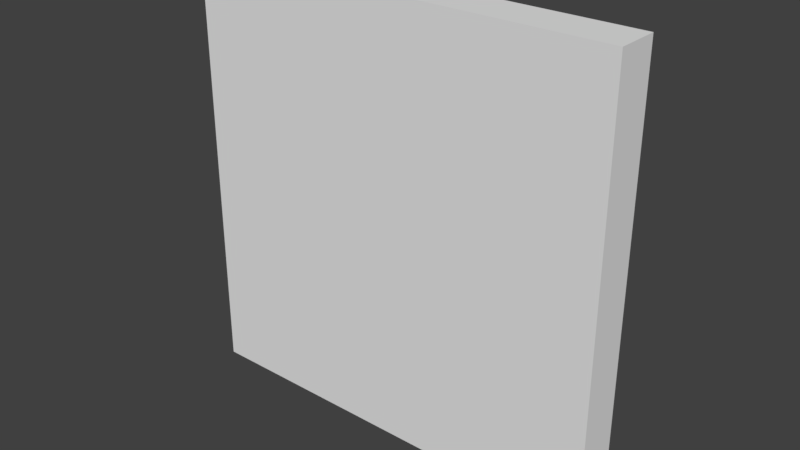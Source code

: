 # Source: glass_pane.blend  (saved by Blender 2.79.0; exported with 4.5.12 LTS)
import bpy
from mathutils import Matrix  # noqa: F401  (used for matrix-valued properties, if any)

bpy.ops.wm.read_factory_settings(use_empty=True)
scene = bpy.context.scene
scene.name = 'Scene'

# ---- collections
col_collection_1 = bpy.data.collections.new('Collection 1'); scene.collection.children.link(col_collection_1)
col_collection_1.hide_render = True
col_collection_1.hide_viewport = True
col_collection_2 = bpy.data.collections.new('Collection 2'); scene.collection.children.link(col_collection_2)

# ---- materials (node trees are filled in below, after node groups)
mat_glassmaterial = bpy.data.materials.new('GlassMaterial')
mat_glassmaterial.alpha_threshold = 0.0
mat_glassmaterial.use_transparent_shadow = False
mat_glassmaterial.preview_render_type = 'CUBE'
mat_glassmaterial.roughness = 0.5
mat_glassmaterial.line_color = (0.0, 0.0, 0.0, 1.0)
mat_glasssidematerial = bpy.data.materials.new('GlassSideMaterial')
mat_glasssidematerial.alpha_threshold = 0.0
mat_glasssidematerial.use_transparent_shadow = False
mat_glasssidematerial.roughness = 0.5

# ---- material node trees

# ---- world
world_world = bpy.data.worlds.new('World'); scene.world = world_world
world_world.color = (0.05088, 0.05088, 0.05088)
world_world.use_sun_shadow = False
world_world.sun_shadow_jitter_overblur = 0.0
world_world.cycles.sampling_method = 'MANUAL'

# ---- meshes
me_cube = bpy.data.meshes.new('Cube')
me_cube.from_pydata([(0.0, 0.55, 2.98e-08), (1.0, 0.55, 2.98e-08), (1.0, 0.45, 2.98e-08), (-4.172e-07, 0.45, 2.98e-08), (4.768e-07, 0.55, 1.0), (1.0, 0.55, 1.0), (1.0, 0.45, 1.0), (0.0, 0.45, 1.0)], [], [(0, 1, 2, 3), (4, 7, 6, 5), (0, 4, 5, 1), (1, 5, 6, 2), (2, 6, 7, 3), (4, 0, 3, 7)])
me_cube.polygons.foreach_set('material_index', [1, 1, 0, 1, 0, 1])
_uv = me_cube.uv_layers.new(name='UVMap')
_uv.uv.foreach_set('vector', [0.125, 0.0, 0.125, 1.0, 0.0, 1.0, 0.0, 0.0, 0.125, 1.0, 0.0001004, 0.9999, 9.998e-05, 0.0001008, 0.125, 0.0, 0.9999, 9.998e-05, 0.9999, 0.9999, 9.998e-05, 0.9999, 0.0001005, 0.0001, 0.125, 0.0, 0.125, 1.0, 0.0001001, 0.9999, 9.998e-05, 0.0001002, 0.9999, 9.996e-05, 0.9999, 0.9999, 0.0001002, 0.9999, 9.996e-05, 9.996e-05, 9.996e-05, 0.9999, 9.996e-05, 0.0001006, 0.125, 0.0, 0.125, 1.0])
me_cube.materials.append(mat_glassmaterial)
me_cube.materials.append(mat_glasssidematerial)
me_cube.materials.append(None)
me_cube.materials.append(None)
me_cube.materials.append(None)
me_cube.materials.append(None)
me_cube.use_remesh_preserve_volume = False
me_cube.use_remesh_preserve_attributes = False
me_cube.use_mirror_vertex_groups = False
me_cube.update()
me_cube_002 = bpy.data.meshes.new('Cube.002')
me_cube_002.from_pydata([(1.0, 0.55, 2.98e-08), (1.0, 0.45, 2.98e-08), (1.0, 0.55, 1.0), (1.0, 0.45, 1.0), (0.5, 0.55, 2.98e-08), (0.5, 0.45, 2.98e-08), (0.5, 0.45, 1.0), (0.5, 0.55, 1.0)], [], [(7, 4, 5, 6), (4, 0, 1, 5), (7, 6, 3, 2), (4, 7, 2, 0), (0, 2, 3, 1), (1, 3, 6, 5)])
me_cube_002.polygons.foreach_set('material_index', [1, 1, 1, 0, 1, 0])
_uv = me_cube_002.uv_layers.new(name='UVMap')
_uv.uv.foreach_set('vector', [9.996e-05, 0.9999, 9.996e-05, 0.0001006, 0.125, 0.0, 0.125, 1.0, 0.125, 0.5, 0.125, 1.0, 0.0, 1.0, 0.0, 0.5, 0.125, 0.5, 0.0001002, 0.5, 9.998e-05, 0.0001008, 0.125, 0.0, 0.5, 9.999e-05, 0.5, 0.9999, 9.998e-05, 0.9999, 0.0001005, 0.0001, 0.125, 0.0, 0.125, 1.0, 0.0001001, 0.9999, 9.998e-05, 0.0001002, 0.9999, 9.996e-05, 0.9999, 0.9999, 0.5, 0.9999, 0.5, 9.996e-05])
me_cube_002.materials.append(mat_glassmaterial)
me_cube_002.materials.append(mat_glasssidematerial)
me_cube_002.materials.append(None)
me_cube_002.materials.append(None)
me_cube_002.materials.append(None)
me_cube_002.materials.append(None)
me_cube_002.use_remesh_preserve_volume = False
me_cube_002.use_remesh_preserve_attributes = False
me_cube_002.use_mirror_vertex_groups = False
me_cube_002.update()
me_cube_001 = bpy.data.meshes.new('Cube.001')
me_cube_001.from_pydata([(0.0, 0.55, 2.98e-08), (0.5, 0.55, 2.98e-08), (-4.172e-07, 0.45, 2.98e-08), (4.768e-07, 0.55, 1.0), (0.5, 0.45, 1.0), (0.0, 0.45, 1.0), (0.5, 0.45, 2.98e-08), (0.5, 0.55, 1.0)], [], [(1, 7, 4, 6), (6, 4, 5, 2), (3, 0, 2, 5), (0, 3, 7, 1), (3, 5, 4, 7), (0, 1, 6, 2)])
me_cube_001.polygons.foreach_set('material_index', [1, 0, 1, 0, 1, 1])
_uv = me_cube_001.uv_layers.new(name='UVMap')
_uv.uv.foreach_set('vector', [0.125, 0.0, 0.125, 1.0, 0.0001001, 0.9999, 9.998e-05, 0.0001002, 0.5, 9.996e-05, 0.5, 0.9999, 0.0001002, 0.9999, 9.996e-05, 9.996e-05, 9.996e-05, 0.9999, 9.996e-05, 0.0001006, 0.125, 0.0, 0.125, 1.0, 0.9999, 9.998e-05, 0.9999, 0.9999, 0.5, 0.9999, 0.5, 9.999e-05, 0.125, 1.0, 0.0001004, 0.9999, 0.0001002, 0.5, 0.125, 0.5, 0.125, 0.0, 0.125, 0.5, 0.0, 0.5, 0.0, 0.0])
me_cube_001.materials.append(mat_glassmaterial)
me_cube_001.materials.append(mat_glasssidematerial)
me_cube_001.materials.append(None)
me_cube_001.materials.append(None)
me_cube_001.materials.append(None)
me_cube_001.materials.append(None)
me_cube_001.use_remesh_preserve_volume = False
me_cube_001.use_remesh_preserve_attributes = False
me_cube_001.use_mirror_vertex_groups = False
me_cube_001.update()

# ---- objects
ob_pane = bpy.data.objects.new('pane', me_cube)
ob_front_half = bpy.data.objects.new('front_half', me_cube_002)
ob_back_half = bpy.data.objects.new('back_half', me_cube_001)

# ---- transforms, parenting, visibility, modifiers, constraints
ob_pane.location = (0.0, 0.0, 0.0)
ob_pane.lock_rotations_4d = False
ob_pane.empty_display_type = 'ARROWS'
ob_pane.show_transparent = True
ob_pane.lineart.crease_threshold = 0.0
ob_front_half.location = (0.0, 0.0, 0.0)
ob_front_half.lock_rotations_4d = False
ob_front_half.empty_display_type = 'ARROWS'
ob_front_half.show_transparent = True
ob_front_half.lineart.crease_threshold = 0.0
ob_back_half.location = (0.0, 0.0, 0.0)
ob_back_half.lock_rotations_4d = False
ob_back_half.empty_display_type = 'ARROWS'
ob_back_half.show_transparent = True
ob_back_half.lineart.crease_threshold = 0.0

# ---- collection membership
col_collection_1.objects.link(ob_pane)
col_collection_2.objects.link(ob_front_half)
col_collection_2.objects.link(ob_back_half)

# ---- scene / render settings (as saved in the file)
scene.frame_start = 1; scene.frame_end = 250; scene.frame_set(1)
scene.render.engine = 'BLENDER_EEVEE_NEXT'
scene.render.resolution_percentage = 50
scene.render.dither_intensity = 0.0
scene.cycles.use_denoising = False
scene.cycles.samples = 128
scene.cycles.sampling_pattern = 'TABULATED_SOBOL'
scene.cycles.use_adaptive_sampling = False
scene.cycles.use_light_tree = False
scene.cycles.blur_glossy = 0.0
scene.cycles.sample_clamp_indirect = 0.0
scene.view_settings.view_transform = 'Standard'
bpy.context.view_layer.update()

# ---- added for rendering (the .blend has no active camera and no usable light): camera, sun
cam_auto = bpy.data.cameras.new('AutoCamera')
cam_auto.lens = 50.0
cam_auto.sensor_width = 36.0
cam_auto.clip_end = 1000.0
ob_auto_camera = bpy.data.objects.new('AutoCamera', cam_auto)
scene.collection.objects.link(ob_auto_camera)
ob_auto_camera.location = (1.81173, -1.07408, 1.54939)
ob_auto_camera.rotation_euler = (1.09748, -7.21219e-08, 0.694738)
scene.camera = ob_auto_camera
light_auto_sun = bpy.data.lights.new('AutoSun', 'SUN')
light_auto_sun.energy = 3.0
light_auto_sun.angle = 0.0523599
ob_auto_sun = bpy.data.objects.new('AutoSun', light_auto_sun)
scene.collection.objects.link(ob_auto_sun)
ob_auto_sun.rotation_euler = (0.872665, 0.174533, 0.523599)
bpy.context.view_layer.update()
